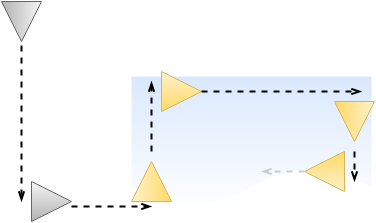

The diagram above was exported from draw.io. Its source (the exported page's mxGraphModel, read from the mxfile embedded in the PNG):
<mxGraphModel dx="825" dy="484" grid="1" gridSize="10" guides="1" tooltips="1" connect="1" arrows="1" fold="1" page="1" pageScale="1" pageWidth="826" pageHeight="1169" background="#ffffff" math="0">
  <root>
    <mxCell id="0" />
    <mxCell id="1" parent="0" />
    <mxCell id="17881aca734abdcc-1" value="" style="shape=document;whiteSpace=wrap;html=1;shadow=0;strokeWidth=1;fontSize=16;fontColor=#000000;plain-blue;strokeColor=none;gradientColor=#ffffff;" vertex="1" parent="1">
      <mxGeometry x="170" y="85" width="240" height="130" as="geometry" />
    </mxCell>
    <mxCell id="17881aca734abdcc-3" value="" style="endArrow=openThin;html=1;strokeWidth=2;fontSize=16;fontColor=#000000;dashed=1;endFill=0;" edge="1" parent="1">
      <mxGeometry width="50" height="50" relative="1" as="geometry">
        <mxPoint x="60" y="30" as="sourcePoint" />
        <mxPoint x="60" y="210" as="targetPoint" />
      </mxGeometry>
    </mxCell>
    <mxCell id="17881aca734abdcc-2" value="" style="triangle;whiteSpace=wrap;html=1;shadow=0;strokeWidth=1;fontSize=16;fontColor=#000000;plain-gray;rotation=90;" vertex="1" parent="1">
      <mxGeometry x="40" y="10" width="40" height="40" as="geometry" />
    </mxCell>
    <mxCell id="17881aca734abdcc-4" value="" style="triangle;whiteSpace=wrap;html=1;shadow=0;strokeWidth=1;fontSize=16;fontColor=#000000;plain-gray;rotation=0;" vertex="1" parent="1">
      <mxGeometry x="70" y="190" width="40" height="40" as="geometry" />
    </mxCell>
    <mxCell id="17881aca734abdcc-5" value="" style="endArrow=openThin;html=1;strokeWidth=2;fontSize=16;fontColor=#000000;dashed=1;endFill=0;" edge="1" parent="1">
      <mxGeometry x="60" y="-75" width="50" height="50" as="geometry">
        <mxPoint x="110" y="215" as="sourcePoint" />
        <mxPoint x="190" y="215" as="targetPoint" />
      </mxGeometry>
    </mxCell>
    <mxCell id="17881aca734abdcc-8" value="" style="triangle;whiteSpace=wrap;html=1;shadow=0;strokeWidth=1;fontSize=16;fontColor=#000000;rotation=0;plain-yellow" vertex="1" parent="1">
      <mxGeometry x="200" y="80" width="40" height="40" as="geometry" />
    </mxCell>
    <mxCell id="17881aca734abdcc-10" value="" style="endArrow=openThin;html=1;strokeWidth=2;fontSize=16;fontColor=#000000;dashed=1;endFill=0;" edge="1" parent="1">
      <mxGeometry x="80" y="-60" width="50" height="50" as="geometry">
        <mxPoint x="190" y="160" as="sourcePoint" />
        <mxPoint x="190" y="90" as="targetPoint" />
      </mxGeometry>
    </mxCell>
    <mxCell id="17881aca734abdcc-11" value="" style="triangle;whiteSpace=wrap;html=1;shadow=0;strokeWidth=1;fontSize=16;fontColor=#000000;rotation=-90;plain-yellow" vertex="1" parent="1">
      <mxGeometry x="170" y="170" width="40" height="40" as="geometry" />
    </mxCell>
    <mxCell id="17881aca734abdcc-12" value="" style="endArrow=openThin;html=1;strokeWidth=2;fontSize=16;fontColor=#000000;dashed=1;endFill=0;" edge="1" parent="1">
      <mxGeometry x="130" y="-120" width="50" height="50" as="geometry">
        <mxPoint x="240" y="100" as="sourcePoint" />
        <mxPoint x="400" y="100" as="targetPoint" />
      </mxGeometry>
    </mxCell>
    <mxCell id="17881aca734abdcc-13" value="" style="triangle;whiteSpace=wrap;html=1;shadow=0;strokeWidth=1;fontSize=16;fontColor=#000000;rotation=90;plain-yellow" vertex="1" parent="1">
      <mxGeometry x="373" y="110" width="40" height="40" as="geometry" />
    </mxCell>
    <mxCell id="17881aca734abdcc-14" value="" style="endArrow=openThin;html=1;strokeWidth=2;fontSize=16;fontColor=#000000;dashed=1;endFill=0;" edge="1" parent="1">
      <mxGeometry x="283" y="80" width="50" height="50" as="geometry">
        <mxPoint x="393" y="160" as="sourcePoint" />
        <mxPoint x="393" y="190" as="targetPoint" />
      </mxGeometry>
    </mxCell>
    <mxCell id="17881aca734abdcc-15" value="" style="triangle;whiteSpace=wrap;html=1;shadow=0;strokeWidth=1;fontSize=16;fontColor=#000000;rotation=180;plain-yellow" vertex="1" parent="1">
      <mxGeometry x="343" y="160" width="40" height="40" as="geometry" />
    </mxCell>
    <mxCell id="17881aca734abdcc-16" value="" style="endArrow=openThin;html=1;strokeWidth=2;fontSize=16;fontColor=#000000;dashed=1;endFill=0;shadow=0;endSize=6;targetPerimeterSpacing=0;plain-gray;strokeColor=#CCCCCC;" edge="1" parent="1">
      <mxGeometry x="-57" y="-40" width="50" height="50" as="geometry">
        <mxPoint x="343" y="180" as="sourcePoint" />
        <mxPoint x="300" y="180" as="targetPoint" />
      </mxGeometry>
    </mxCell>
  </root>
</mxGraphModel>